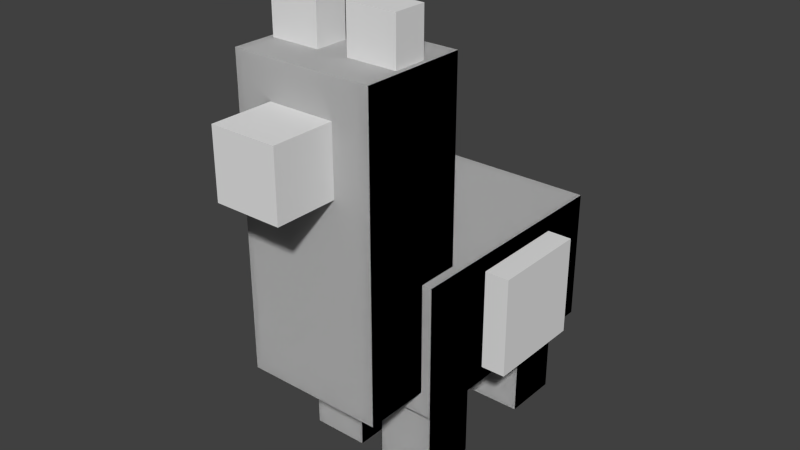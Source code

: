 # Source: llama_baby.blend  (saved by Blender 2.79.0; exported with 4.5.12 LTS)
import bpy
from mathutils import Matrix  # noqa: F401  (used for matrix-valued properties, if any)

bpy.ops.wm.read_factory_settings(use_empty=True)
scene = bpy.context.scene
scene.name = 'Scene'

# ---- collections
col_collection_1 = bpy.data.collections.new('Collection 1'); scene.collection.children.link(col_collection_1)

# ---- world
world_world = bpy.data.worlds.new('World'); scene.world = world_world
world_world.color = (0.05088, 0.05088, 0.05088)
world_world.use_sun_shadow = False
world_world.sun_shadow_jitter_overblur = 0.0
world_world.cycles.sampling_method = 'NONE'
world_world.cycles.sample_map_resolution = 256

# ---- meshes
me_body_004 = bpy.data.meshes.new('body.004')
me_body_004.from_pydata([(-1.0, -1.0, -1.0), (-1.0, -1.0, 1.0), (-1.0, 1.0, -1.0), (-1.0, 1.0, 1.0), (1.0, -1.0, -1.0), (1.0, -1.0, 1.0), (1.0, 1.0, -1.0), (1.0, 1.0, 1.0)], [], [(0, 1, 3, 2), (2, 3, 7, 6), (6, 7, 5, 4), (4, 5, 1, 0), (2, 6, 4, 0), (7, 3, 1, 5)])
_uv = me_body_004.uv_layers.new(name='UVMap')
_uv.uv.foreach_set('vector', [0.4609, 0.1875, 0.5234, 0.1875, 0.5234, 0.3125, 0.4609, 0.3125, 0.4375, 0.3125, 0.375, 0.3125, 0.375, 0.3594, 0.4375, 0.3594, 0.4375, 0.3125, 0.375, 0.3125, 0.375, 0.1875, 0.4375, 0.1875, 0.5, 0.3125, 0.4375, 0.3125, 0.4375, 0.3594, 0.5, 0.3594, 0.4375, 0.3125, 0.4609, 0.3125, 0.4609, 0.1875, 0.4375, 0.1875, 0.3516, 0.3125, 0.375, 0.3125, 0.375, 0.1875, 0.3516, 0.1875])
me_body_004.use_remesh_preserve_volume = False
me_body_004.use_remesh_preserve_attributes = False
me_body_004.use_mirror_vertex_groups = False
me_body_004.update()
me_body_003 = bpy.data.meshes.new('body.003')
me_body_003.from_pydata([(-1.0, -1.0, -1.0), (-1.0, -1.0, 1.0), (-1.0, 1.0, -1.0), (-1.0, 1.0, 1.0), (1.0, -1.0, -1.0), (1.0, -1.0, 1.0), (1.0, 1.0, -1.0), (1.0, 1.0, 1.0)], [], [(0, 1, 3, 2), (2, 3, 7, 6), (6, 7, 5, 4), (4, 5, 1, 0), (2, 6, 4, 0), (7, 3, 1, 5)])
_uv = me_body_003.uv_layers.new(name='UVMap')
_uv.uv.foreach_set('vector', [0.4609, 0.3906, 0.5234, 0.3906, 0.5234, 0.5156, 0.4609, 0.5156, 0.4375, 0.5156, 0.375, 0.5156, 0.375, 0.5625, 0.4375, 0.5625, 0.4375, 0.5156, 0.375, 0.5156, 0.375, 0.3906, 0.4375, 0.3906, 0.5, 0.5156, 0.4375, 0.5156, 0.4375, 0.5625, 0.5, 0.5625, 0.4375, 0.5156, 0.4609, 0.5156, 0.4609, 0.3906, 0.4375, 0.3906, 0.3516, 0.5156, 0.375, 0.5156, 0.375, 0.3906, 0.3516, 0.3906])
me_body_003.use_remesh_preserve_volume = False
me_body_003.use_remesh_preserve_attributes = False
me_body_003.use_mirror_vertex_groups = False
me_body_003.update()
me_neck_002 = bpy.data.meshes.new('neck.002')
me_neck_002.from_pydata([(-1.0, -1.0, -1.0), (-1.0, -1.0, 1.0), (-1.0, 1.0, -1.0), (-1.0, 1.0, 1.0), (1.0, -1.0, -1.0), (1.0, -1.0, 1.0), (1.0, 1.0, -1.0), (1.0, 1.0, 1.0)], [], [(0, 2, 3, 1), (2, 6, 7, 3), (6, 4, 5, 7), (4, 0, 1, 5), (2, 0, 4, 6), (7, 5, 1, 3)])
_uv = me_neck_002.uv_layers.new(name='UVMap')
_uv.uv.foreach_set('vector', [0.04688, 0.4062, 0.0, 0.4062, 0.0, 0.6875, 0.04688, 0.6875, 0.2188, 0.4062, 0.1562, 0.4062, 0.1562, 0.6875, 0.2188, 0.6875, 0.1562, 0.4062, 0.1094, 0.4062, 0.1094, 0.6875, 0.1562, 0.6875, 0.1094, 0.4062, 0.04688, 0.4062, 0.04688, 0.6875, 0.1094, 0.6875, 0.1719, 0.7812, 0.1719, 0.6875, 0.1094, 0.6875, 0.1094, 0.7812, 0.1094, 0.7812, 0.1094, 0.6875, 0.04688, 0.6875, 0.04688, 0.7812])
me_neck_002.use_remesh_preserve_volume = False
me_neck_002.use_remesh_preserve_attributes = False
me_neck_002.use_mirror_vertex_groups = False
me_neck_002.update()
me_leg_back_left_002 = bpy.data.meshes.new('leg.back.left.002')
me_leg_back_left_002.from_pydata([(-1.0, -1.0, -1.0), (-1.0, -1.0, 1.0), (-1.0, 1.0, -1.0), (-1.0, 1.0, 1.0), (1.0, -1.0, -1.0), (1.0, -1.0, 1.0), (1.0, 1.0, -1.0), (1.0, 1.0, 1.0)], [], [(0, 2, 3, 1), (2, 6, 7, 3), (6, 4, 5, 7), (4, 0, 1, 5), (2, 0, 4, 6), (7, 5, 1, 3)])
_uv = me_leg_back_left_002.uv_layers.new(name='UVMap')
_uv.uv.foreach_set('vector', [0.2578, 0.2656, 0.2266, 0.2656, 0.2266, 0.4844, 0.2578, 0.4844, 0.3516, 0.2656, 0.3203, 0.2656, 0.3203, 0.4844, 0.3516, 0.4844, 0.3203, 0.2656, 0.2891, 0.2656, 0.2891, 0.4844, 0.3203, 0.4844, 0.2891, 0.2656, 0.2578, 0.2656, 0.2578, 0.4844, 0.2891, 0.4844, 0.3203, 0.5469, 0.3203, 0.4844, 0.2891, 0.4844, 0.2891, 0.5469, 0.2891, 0.5469, 0.2891, 0.4844, 0.2578, 0.4844, 0.2578, 0.5469])
me_leg_back_left_002.use_remesh_preserve_volume = False
me_leg_back_left_002.use_remesh_preserve_attributes = False
me_leg_back_left_002.use_mirror_vertex_groups = False
me_leg_back_left_002.update()
me_leg_front_right_002 = bpy.data.meshes.new('leg.front.right.002')
me_leg_front_right_002.from_pydata([(-1.0, -1.0, -1.0), (-1.0, -1.0, 1.0), (-1.0, 1.0, -1.0), (-1.0, 1.0, 1.0), (1.0, -1.0, -1.0), (1.0, -1.0, 1.0), (1.0, 1.0, -1.0), (1.0, 1.0, 1.0)], [], [(0, 2, 3, 1), (2, 6, 7, 3), (6, 4, 5, 7), (4, 0, 1, 5), (2, 0, 4, 6), (7, 5, 1, 3)])
_uv = me_leg_front_right_002.uv_layers.new(name='UVMap')
_uv.uv.foreach_set('vector', [0.2578, 0.2656, 0.2266, 0.2656, 0.2266, 0.4844, 0.2578, 0.4844, 0.3516, 0.2656, 0.3203, 0.2656, 0.3203, 0.4844, 0.3516, 0.4844, 0.3203, 0.2656, 0.2891, 0.2656, 0.2891, 0.4844, 0.3203, 0.4844, 0.2891, 0.2656, 0.2578, 0.2656, 0.2578, 0.4844, 0.2891, 0.4844, 0.3203, 0.5469, 0.3203, 0.4844, 0.2891, 0.4844, 0.2891, 0.5469, 0.2891, 0.5469, 0.2891, 0.4844, 0.2578, 0.4844, 0.2578, 0.5469])
me_leg_front_right_002.use_remesh_preserve_volume = False
me_leg_front_right_002.use_remesh_preserve_attributes = False
me_leg_front_right_002.use_mirror_vertex_groups = False
me_leg_front_right_002.update()
me_leg_front_left_002 = bpy.data.meshes.new('leg.front.left.002')
me_leg_front_left_002.from_pydata([(-1.0, -1.0, -1.0), (-1.0, -1.0, 1.0), (-1.0, 1.0, -1.0), (-1.0, 1.0, 1.0), (1.0, -1.0, -1.0), (1.0, -1.0, 1.0), (1.0, 1.0, -1.0), (1.0, 1.0, 1.0)], [], [(0, 2, 3, 1), (2, 6, 7, 3), (6, 4, 5, 7), (4, 0, 1, 5), (2, 0, 4, 6), (7, 5, 1, 3)])
_uv = me_leg_front_left_002.uv_layers.new(name='UVMap')
_uv.uv.foreach_set('vector', [0.2578, 0.2656, 0.2266, 0.2656, 0.2266, 0.4844, 0.2578, 0.4844, 0.3516, 0.2656, 0.3203, 0.2656, 0.3203, 0.4844, 0.3516, 0.4844, 0.3203, 0.2656, 0.2891, 0.2656, 0.2891, 0.4844, 0.3203, 0.4844, 0.2891, 0.2656, 0.2578, 0.2656, 0.2578, 0.4844, 0.2891, 0.4844, 0.3203, 0.5469, 0.3203, 0.4844, 0.2891, 0.4844, 0.2891, 0.5469, 0.2891, 0.5469, 0.2891, 0.4844, 0.2578, 0.4844, 0.2578, 0.5469])
me_leg_front_left_002.use_remesh_preserve_volume = False
me_leg_front_left_002.use_remesh_preserve_attributes = False
me_leg_front_left_002.use_mirror_vertex_groups = False
me_leg_front_left_002.update()
me_body_002 = bpy.data.meshes.new('body.002')
me_body_002.from_pydata([(-1.0, -1.0, -1.0), (-1.0, -1.0, 1.0), (-1.0, 1.0, -1.0), (-1.0, 1.0, 1.0), (1.0, -1.0, -1.0), (1.0, -1.0, 1.0), (1.0, 1.0, -1.0), (1.0, 1.0, 1.0)], [], [(0, 2, 3, 1), (2, 6, 7, 3), (6, 4, 5, 7), (4, 0, 1, 5), (2, 0, 4, 6), (7, 5, 1, 3)])
_uv = me_body_002.uv_layers.new(name='UVMap')
_uv.uv.foreach_set('vector', [0.3047, 0.5625, 0.2266, 0.5625, 0.2266, 0.8438, 0.3047, 0.8438, 0.5703, 0.5625, 0.4766, 0.5625, 0.4766, 0.8438, 0.5703, 0.8438, 0.4766, 0.5625, 0.3984, 0.5625, 0.3984, 0.8438, 0.4766, 0.8438, 0.3984, 0.5625, 0.3047, 0.5625, 0.3047, 0.8438, 0.3984, 0.8438, 0.4922, 1.0, 0.4922, 0.8438, 0.3984, 0.8438, 0.3984, 1.0, 0.3984, 1.0, 0.3984, 0.8438, 0.3047, 0.8438, 0.3047, 1.0])
me_body_002.use_remesh_preserve_volume = False
me_body_002.use_remesh_preserve_attributes = False
me_body_002.use_mirror_vertex_groups = False
me_body_002.update()
me_leg_back_right_002 = bpy.data.meshes.new('leg.back.right.002')
me_leg_back_right_002.from_pydata([(-1.0, -1.0, -1.0), (-1.0, -1.0, 1.0), (-1.0, 1.0, -1.0), (-1.0, 1.0, 1.0), (1.0, -1.0, -1.0), (1.0, -1.0, 1.0), (1.0, 1.0, -1.0), (1.0, 1.0, 1.0)], [], [(0, 2, 3, 1), (2, 6, 7, 3), (6, 4, 5, 7), (4, 0, 1, 5), (2, 0, 4, 6), (7, 5, 1, 3)])
_uv = me_leg_back_right_002.uv_layers.new(name='UVMap')
_uv.uv.foreach_set('vector', [0.2578, 0.2656, 0.2266, 0.2656, 0.2266, 0.4844, 0.2578, 0.4844, 0.3516, 0.2656, 0.3203, 0.2656, 0.3203, 0.4844, 0.3516, 0.4844, 0.3203, 0.2656, 0.2891, 0.2656, 0.2891, 0.4844, 0.3203, 0.4844, 0.2891, 0.2656, 0.2578, 0.2656, 0.2578, 0.4844, 0.2891, 0.4844, 0.3203, 0.5469, 0.3203, 0.4844, 0.2891, 0.4844, 0.2891, 0.5469, 0.2891, 0.5469, 0.2891, 0.4844, 0.2578, 0.4844, 0.2578, 0.5469])
me_leg_back_right_002.use_remesh_preserve_volume = False
me_leg_back_right_002.use_remesh_preserve_attributes = False
me_leg_back_right_002.use_mirror_vertex_groups = False
me_leg_back_right_002.update()
me_leg_back_left_001 = bpy.data.meshes.new('leg.back.left.001')
me_leg_back_left_001.from_pydata([(-1.0, -1.0, -1.0), (-1.0, -1.0, 1.0), (-1.0, 1.0, -1.0), (-1.0, 1.0, 1.0), (1.0, -1.0, -1.0), (1.0, -1.0, 1.0), (1.0, 1.0, -1.0), (1.0, 1.0, 1.0)], [], [(0, 1, 3, 2), (2, 3, 7, 6), (6, 7, 5, 4), (4, 5, 1, 0), (2, 6, 4, 0), (7, 3, 1, 5)])
_uv = me_leg_back_left_001.uv_layers.new(name='UVMap')
_uv.uv.foreach_set('vector', [0.2578, 0.2656, 0.2578, 0.4844, 0.2266, 0.4844, 0.2266, 0.2656, 0.3516, 0.2656, 0.3516, 0.4844, 0.3203, 0.4844, 0.3203, 0.2656, 0.3203, 0.2656, 0.3203, 0.4844, 0.2891, 0.4844, 0.2891, 0.2656, 0.2891, 0.2656, 0.2891, 0.4844, 0.2578, 0.4844, 0.2578, 0.2656, 0.3203, 0.5469, 0.2891, 0.5469, 0.2891, 0.4844, 0.3203, 0.4844, 0.2891, 0.5469, 0.2578, 0.5469, 0.2578, 0.4844, 0.2891, 0.4844])
me_leg_back_left_001.use_remesh_preserve_volume = False
me_leg_back_left_001.use_remesh_preserve_attributes = False
me_leg_back_left_001.use_mirror_vertex_groups = False
me_leg_back_left_001.update()
me_leg_back_right_001 = bpy.data.meshes.new('leg.back.right.001')
me_leg_back_right_001.from_pydata([(-1.0, -1.0, -1.0), (-1.0, -1.0, 1.0), (-1.0, 1.0, -1.0), (-1.0, 1.0, 1.0), (1.0, -1.0, -1.0), (1.0, -1.0, 1.0), (1.0, 1.0, -1.0), (1.0, 1.0, 1.0)], [], [(0, 1, 3, 2), (2, 3, 7, 6), (6, 7, 5, 4), (4, 5, 1, 0), (2, 6, 4, 0), (7, 3, 1, 5)])
_uv = me_leg_back_right_001.uv_layers.new(name='UVMap')
_uv.uv.foreach_set('vector', [0.2578, 0.2656, 0.2578, 0.4844, 0.2266, 0.4844, 0.2266, 0.2656, 0.3516, 0.2656, 0.3516, 0.4844, 0.3203, 0.4844, 0.3203, 0.2656, 0.3203, 0.2656, 0.3203, 0.4844, 0.2891, 0.4844, 0.2891, 0.2656, 0.2891, 0.2656, 0.2891, 0.4844, 0.2578, 0.4844, 0.2578, 0.2656, 0.3203, 0.5469, 0.2891, 0.5469, 0.2891, 0.4844, 0.3203, 0.4844, 0.2891, 0.5469, 0.2578, 0.5469, 0.2578, 0.4844, 0.2891, 0.4844])
me_leg_back_right_001.use_remesh_preserve_volume = False
me_leg_back_right_001.use_remesh_preserve_attributes = False
me_leg_back_right_001.use_mirror_vertex_groups = False
me_leg_back_right_001.update()
me_leg_front_left_001 = bpy.data.meshes.new('leg.front.left.001')
me_leg_front_left_001.from_pydata([(-1.0, -1.0, -1.0), (-1.0, -1.0, 1.0), (-1.0, 1.0, -1.0), (-1.0, 1.0, 1.0), (1.0, -1.0, -1.0), (1.0, -1.0, 1.0), (1.0, 1.0, -1.0), (1.0, 1.0, 1.0)], [], [(0, 1, 3, 2), (2, 3, 7, 6), (6, 7, 5, 4), (4, 5, 1, 0), (2, 6, 4, 0), (7, 3, 1, 5)])
_uv = me_leg_front_left_001.uv_layers.new(name='UVMap')
_uv.uv.foreach_set('vector', [0.2578, 0.2656, 0.2578, 0.4844, 0.2266, 0.4844, 0.2266, 0.2656, 0.3516, 0.2656, 0.3516, 0.4844, 0.3203, 0.4844, 0.3203, 0.2656, 0.3203, 0.2656, 0.3203, 0.4844, 0.2891, 0.4844, 0.2891, 0.2656, 0.2891, 0.2656, 0.2891, 0.4844, 0.2578, 0.4844, 0.2578, 0.2656, 0.3203, 0.5469, 0.2891, 0.5469, 0.2891, 0.4844, 0.3203, 0.4844, 0.2891, 0.5469, 0.2578, 0.5469, 0.2578, 0.4844, 0.2891, 0.4844])
me_leg_front_left_001.use_remesh_preserve_volume = False
me_leg_front_left_001.use_remesh_preserve_attributes = False
me_leg_front_left_001.use_mirror_vertex_groups = False
me_leg_front_left_001.update()
me_leg_front_right_001 = bpy.data.meshes.new('leg.front.right.001')
me_leg_front_right_001.from_pydata([(-1.0, -1.0, -1.0), (-1.0, -1.0, 1.0), (-1.0, 1.0, -1.0), (-1.0, 1.0, 1.0), (1.0, -1.0, -1.0), (1.0, -1.0, 1.0), (1.0, 1.0, -1.0), (1.0, 1.0, 1.0)], [], [(0, 1, 3, 2), (2, 3, 7, 6), (6, 7, 5, 4), (4, 5, 1, 0), (2, 6, 4, 0), (7, 3, 1, 5)])
_uv = me_leg_front_right_001.uv_layers.new(name='UVMap')
_uv.uv.foreach_set('vector', [0.2578, 0.2656, 0.2578, 0.4844, 0.2266, 0.4844, 0.2266, 0.2656, 0.3516, 0.2656, 0.3516, 0.4844, 0.3203, 0.4844, 0.3203, 0.2656, 0.3203, 0.2656, 0.3203, 0.4844, 0.2891, 0.4844, 0.2891, 0.2656, 0.2891, 0.2656, 0.2891, 0.4844, 0.2578, 0.4844, 0.2578, 0.2656, 0.3203, 0.5469, 0.2891, 0.5469, 0.2891, 0.4844, 0.3203, 0.4844, 0.2891, 0.5469, 0.2578, 0.5469, 0.2578, 0.4844, 0.2891, 0.4844])
me_leg_front_right_001.use_remesh_preserve_volume = False
me_leg_front_right_001.use_remesh_preserve_attributes = False
me_leg_front_right_001.use_mirror_vertex_groups = False
me_leg_front_right_001.update()
me_neck_001 = bpy.data.meshes.new('neck.001')
me_neck_001.from_pydata([(-1.0, -1.0, -1.0), (-1.0, -1.0, 1.0), (-1.0, 1.0, -1.0), (-1.0, 1.0, 1.0), (1.0, -1.0, -1.0), (1.0, -1.0, 1.0), (1.0, 1.0, -1.0), (1.0, 1.0, 1.0)], [], [(0, 1, 3, 2), (2, 3, 7, 6), (6, 7, 5, 4), (4, 5, 1, 0), (2, 6, 4, 0), (7, 3, 1, 5)])
_uv = me_neck_001.uv_layers.new(name='UVMap')
_uv.uv.foreach_set('vector', [0.04688, 0.4062, 0.04688, 0.6875, 0.0, 0.6875, 0.0, 0.4062, 0.2188, 0.4062, 0.2188, 0.6875, 0.1562, 0.6875, 0.1562, 0.4062, 0.1562, 0.4062, 0.1562, 0.6875, 0.1094, 0.6875, 0.1094, 0.4062, 0.1094, 0.4062, 0.1094, 0.6875, 0.04688, 0.6875, 0.04688, 0.4062, 0.1719, 0.7812, 0.1094, 0.7812, 0.1094, 0.6875, 0.1719, 0.6875, 0.1094, 0.7812, 0.04688, 0.7812, 0.04688, 0.6875, 0.1094, 0.6875])
me_neck_001.use_remesh_preserve_volume = False
me_neck_001.use_remesh_preserve_attributes = False
me_neck_001.use_mirror_vertex_groups = False
me_neck_001.update()
me_body_001 = bpy.data.meshes.new('body.001')
me_body_001.from_pydata([(-1.0, -1.0, -1.0), (-1.0, -1.0, 1.0), (-1.0, 1.0, -1.0), (-1.0, 1.0, 1.0), (1.0, -1.0, -1.0), (1.0, -1.0, 1.0), (1.0, 1.0, -1.0), (1.0, 1.0, 1.0)], [], [(0, 1, 3, 2), (2, 3, 7, 6), (6, 7, 5, 4), (4, 5, 1, 0), (2, 6, 4, 0), (7, 3, 1, 5)])
_uv = me_body_001.uv_layers.new(name='UVMap')
_uv.uv.foreach_set('vector', [0.3047, 0.5625, 0.3047, 0.8438, 0.2266, 0.8438, 0.2266, 0.5625, 0.5703, 0.5625, 0.5703, 0.8438, 0.4766, 0.8438, 0.4766, 0.5625, 0.4766, 0.5625, 0.4766, 0.8438, 0.3984, 0.8438, 0.3984, 0.5625, 0.3984, 0.5625, 0.3984, 0.8438, 0.3047, 0.8438, 0.3047, 0.5625, 0.4922, 1.0, 0.3984, 1.0, 0.3984, 0.8438, 0.4922, 0.8438, 0.3984, 1.0, 0.3047, 1.0, 0.3047, 0.8438, 0.3984, 0.8438])
me_body_001.use_remesh_preserve_volume = False
me_body_001.use_remesh_preserve_attributes = False
me_body_001.use_mirror_vertex_groups = False
me_body_001.update()
me_leg_back_right = bpy.data.meshes.new('leg.back.right')
me_leg_back_right.from_pydata([(-1.0, -1.0, -1.0), (-1.0, -1.0, 1.0), (-1.0, 1.0, -1.0), (-1.0, 1.0, 1.0), (1.0, -1.0, -1.0), (1.0, -1.0, 1.0), (1.0, 1.0, -1.0), (1.0, 1.0, 1.0)], [], [(0, 1, 3, 2), (2, 3, 7, 6), (6, 7, 5, 4), (4, 5, 1, 0), (2, 6, 4, 0), (7, 3, 1, 5)])
_uv = me_leg_back_right.uv_layers.new(name='UVMap')
_uv.uv.foreach_set('vector', [0.2578, 0.2656, 0.2578, 0.4844, 0.2266, 0.4844, 0.2266, 0.2656, 0.3516, 0.2656, 0.3516, 0.4844, 0.3203, 0.4844, 0.3203, 0.2656, 0.3203, 0.2656, 0.3203, 0.4844, 0.2891, 0.4844, 0.2891, 0.2656, 0.2891, 0.2656, 0.2891, 0.4844, 0.2578, 0.4844, 0.2578, 0.2656, 0.3203, 0.5469, 0.2891, 0.5469, 0.2891, 0.4844, 0.3203, 0.4844, 0.2891, 0.5469, 0.2578, 0.5469, 0.2578, 0.4844, 0.2891, 0.4844])
me_leg_back_right.use_remesh_preserve_volume = False
me_leg_back_right.use_remesh_preserve_attributes = False
me_leg_back_right.use_mirror_vertex_groups = False
me_leg_back_right.update()
me_leg_back_left = bpy.data.meshes.new('leg.back.left')
me_leg_back_left.from_pydata([(-1.0, -1.0, -1.0), (-1.0, -1.0, 1.0), (-1.0, 1.0, -1.0), (-1.0, 1.0, 1.0), (1.0, -1.0, -1.0), (1.0, -1.0, 1.0), (1.0, 1.0, -1.0), (1.0, 1.0, 1.0)], [], [(0, 1, 3, 2), (2, 3, 7, 6), (6, 7, 5, 4), (4, 5, 1, 0), (2, 6, 4, 0), (7, 3, 1, 5)])
_uv = me_leg_back_left.uv_layers.new(name='UVMap')
_uv.uv.foreach_set('vector', [0.2578, 0.2656, 0.2578, 0.4844, 0.2266, 0.4844, 0.2266, 0.2656, 0.3516, 0.2656, 0.3516, 0.4844, 0.3203, 0.4844, 0.3203, 0.2656, 0.3203, 0.2656, 0.3203, 0.4844, 0.2891, 0.4844, 0.2891, 0.2656, 0.2891, 0.2656, 0.2891, 0.4844, 0.2578, 0.4844, 0.2578, 0.2656, 0.3203, 0.5469, 0.2891, 0.5469, 0.2891, 0.4844, 0.3203, 0.4844, 0.2891, 0.5469, 0.2578, 0.5469, 0.2578, 0.4844, 0.2891, 0.4844])
me_leg_back_left.use_remesh_preserve_volume = False
me_leg_back_left.use_remesh_preserve_attributes = False
me_leg_back_left.use_mirror_vertex_groups = False
me_leg_back_left.update()
me_leg_front_left = bpy.data.meshes.new('leg.front.left')
me_leg_front_left.from_pydata([(-1.0, -1.0, -1.0), (-1.0, -1.0, 1.0), (-1.0, 1.0, -1.0), (-1.0, 1.0, 1.0), (1.0, -1.0, -1.0), (1.0, -1.0, 1.0), (1.0, 1.0, -1.0), (1.0, 1.0, 1.0)], [], [(0, 1, 3, 2), (2, 3, 7, 6), (6, 7, 5, 4), (4, 5, 1, 0), (2, 6, 4, 0), (7, 3, 1, 5)])
_uv = me_leg_front_left.uv_layers.new(name='UVMap')
_uv.uv.foreach_set('vector', [0.2578, 0.2656, 0.2578, 0.4844, 0.2266, 0.4844, 0.2266, 0.2656, 0.3516, 0.2656, 0.3516, 0.4844, 0.3203, 0.4844, 0.3203, 0.2656, 0.3203, 0.2656, 0.3203, 0.4844, 0.2891, 0.4844, 0.2891, 0.2656, 0.2891, 0.2656, 0.2891, 0.4844, 0.2578, 0.4844, 0.2578, 0.2656, 0.3203, 0.5469, 0.2891, 0.5469, 0.2891, 0.4844, 0.3203, 0.4844, 0.2891, 0.5469, 0.2578, 0.5469, 0.2578, 0.4844, 0.2891, 0.4844])
me_leg_front_left.use_remesh_preserve_volume = False
me_leg_front_left.use_remesh_preserve_attributes = False
me_leg_front_left.use_mirror_vertex_groups = False
me_leg_front_left.update()
me_ear_right = bpy.data.meshes.new('ear.right')
me_ear_right.from_pydata([(-1.0, -1.0, -1.0), (-1.0, -1.0, 1.0), (-1.0, 1.0, -1.0), (-1.0, 1.0, 1.0), (1.0, -1.0, -1.0), (1.0, -1.0, 1.0), (1.0, 1.0, -1.0), (1.0, 1.0, 1.0)], [], [(0, 1, 3, 2), (2, 3, 7, 6), (6, 7, 5, 4), (4, 5, 1, 0), (2, 6, 4, 0), (7, 3, 1, 5)])
_uv = me_ear_right.uv_layers.new(name='UVMap')
_uv.uv.foreach_set('vector', [0.1484, 0.9219, 0.1484, 0.9688, 0.1328, 0.9688, 0.1328, 0.9219, 0.2109, 0.9219, 0.2109, 0.9688, 0.1875, 0.9688, 0.1875, 0.9219, 0.1875, 0.9219, 0.1875, 0.9688, 0.1719, 0.9688, 0.1719, 0.9219, 0.1719, 0.9219, 0.1719, 0.9688, 0.1484, 0.9688, 0.1484, 0.9219, 0.1953, 1.0, 0.1719, 1.0, 0.1719, 0.9688, 0.1953, 0.9688, 0.1719, 1.0, 0.1484, 1.0, 0.1484, 0.9688, 0.1719, 0.9688])
me_ear_right.use_remesh_preserve_volume = False
me_ear_right.use_remesh_preserve_attributes = False
me_ear_right.use_mirror_vertex_groups = False
me_ear_right.update()
me_leg_front_right = bpy.data.meshes.new('leg.front.right')
me_leg_front_right.from_pydata([(-1.0, -1.0, -1.0), (-1.0, -1.0, 1.0), (-1.0, 1.0, -1.0), (-1.0, 1.0, 1.0), (1.0, -1.0, -1.0), (1.0, -1.0, 1.0), (1.0, 1.0, -1.0), (1.0, 1.0, 1.0)], [], [(0, 1, 3, 2), (2, 3, 7, 6), (6, 7, 5, 4), (4, 5, 1, 0), (2, 6, 4, 0), (7, 3, 1, 5)])
_uv = me_leg_front_right.uv_layers.new(name='UVMap')
_uv.uv.foreach_set('vector', [0.2578, 0.2656, 0.2578, 0.4844, 0.2266, 0.4844, 0.2266, 0.2656, 0.3516, 0.2656, 0.3516, 0.4844, 0.3203, 0.4844, 0.3203, 0.2656, 0.3203, 0.2656, 0.3203, 0.4844, 0.2891, 0.4844, 0.2891, 0.2656, 0.2891, 0.2656, 0.2891, 0.4844, 0.2578, 0.4844, 0.2578, 0.2656, 0.3203, 0.5469, 0.2891, 0.5469, 0.2891, 0.4844, 0.3203, 0.4844, 0.2891, 0.5469, 0.2578, 0.5469, 0.2578, 0.4844, 0.2891, 0.4844])
me_leg_front_right.use_remesh_preserve_volume = False
me_leg_front_right.use_remesh_preserve_attributes = False
me_leg_front_right.use_mirror_vertex_groups = False
me_leg_front_right.update()
me_body = bpy.data.meshes.new('body')
me_body.from_pydata([(-1.0, -1.0, -1.0), (-1.0, -1.0, 1.0), (-1.0, 1.0, -1.0), (-1.0, 1.0, 1.0), (1.0, -1.0, -1.0), (1.0, -1.0, 1.0), (1.0, 1.0, -1.0), (1.0, 1.0, 1.0)], [], [(0, 1, 3, 2), (2, 3, 7, 6), (6, 7, 5, 4), (4, 5, 1, 0), (2, 6, 4, 0), (7, 3, 1, 5)])
_uv = me_body.uv_layers.new(name='UVMap')
_uv.uv.foreach_set('vector', [0.3047, 0.5625, 0.3047, 0.8438, 0.2266, 0.8438, 0.2266, 0.5625, 0.5703, 0.5625, 0.5703, 0.8438, 0.4766, 0.8438, 0.4766, 0.5625, 0.4766, 0.5625, 0.4766, 0.8438, 0.3984, 0.8438, 0.3984, 0.5625, 0.3984, 0.5625, 0.3984, 0.8438, 0.3047, 0.8438, 0.3047, 0.5625, 0.4922, 1.0, 0.3984, 1.0, 0.3984, 0.8438, 0.4922, 0.8438, 0.3984, 1.0, 0.3047, 1.0, 0.3047, 0.8438, 0.3984, 0.8438])
me_body.use_remesh_preserve_volume = False
me_body.use_remesh_preserve_attributes = False
me_body.use_mirror_vertex_groups = False
me_body.update()
me_neck = bpy.data.meshes.new('neck')
me_neck.from_pydata([(-1.0, -1.0, -1.0), (-1.0, -1.0, 1.0), (-1.0, 1.0, -1.0), (-1.0, 1.0, 1.0), (1.0, -1.0, -1.0), (1.0, -1.0, 1.0), (1.0, 1.0, -1.0), (1.0, 1.0, 1.0)], [], [(0, 1, 3, 2), (2, 3, 7, 6), (6, 7, 5, 4), (4, 5, 1, 0), (2, 6, 4, 0), (7, 3, 1, 5)])
_uv = me_neck.uv_layers.new(name='UVMap')
_uv.uv.foreach_set('vector', [0.04688, 0.4062, 0.04688, 0.6875, 0.0, 0.6875, 0.0, 0.4062, 0.2188, 0.4062, 0.2188, 0.6875, 0.1562, 0.6875, 0.1562, 0.4062, 0.1562, 0.4062, 0.1562, 0.6875, 0.1094, 0.6875, 0.1094, 0.4062, 0.1094, 0.4062, 0.1094, 0.6875, 0.04688, 0.6875, 0.04688, 0.4062, 0.1719, 0.7812, 0.1094, 0.7812, 0.1094, 0.6875, 0.1719, 0.6875, 0.1094, 0.7812, 0.04688, 0.7812, 0.04688, 0.6875, 0.1094, 0.6875])
me_neck.use_remesh_preserve_volume = False
me_neck.use_remesh_preserve_attributes = False
me_neck.use_mirror_vertex_groups = False
me_neck.update()
me_ear_left = bpy.data.meshes.new('ear.left')
me_ear_left.from_pydata([(-1.0, -1.0, -1.0), (-1.0, -1.0, 1.0), (-1.0, 1.0, -1.0), (-1.0, 1.0, 1.0), (1.0, -1.0, -1.0), (1.0, -1.0, 1.0), (1.0, 1.0, -1.0), (1.0, 1.0, 1.0)], [], [(0, 1, 3, 2), (2, 3, 7, 6), (6, 7, 5, 4), (4, 5, 1, 0), (2, 6, 4, 0), (7, 3, 1, 5)])
_uv = me_ear_left.uv_layers.new(name='UVMap')
_uv.uv.foreach_set('vector', [0.1484, 0.9219, 0.1484, 0.9688, 0.1328, 0.9688, 0.1328, 0.9219, 0.2109, 0.9219, 0.2109, 0.9688, 0.1875, 0.9688, 0.1875, 0.9219, 0.1875, 0.9219, 0.1875, 0.9688, 0.1719, 0.9688, 0.1719, 0.9219, 0.1719, 0.9219, 0.1719, 0.9688, 0.1484, 0.9688, 0.1484, 0.9219, 0.1953, 1.0, 0.1719, 1.0, 0.1719, 0.9688, 0.1953, 0.9688, 0.1719, 1.0, 0.1484, 1.0, 0.1484, 0.9688, 0.1719, 0.9688])
me_ear_left.use_remesh_preserve_volume = False
me_ear_left.use_remesh_preserve_attributes = False
me_ear_left.use_mirror_vertex_groups = False
me_ear_left.update()
me_mouth = bpy.data.meshes.new('mouth')
me_mouth.from_pydata([(-1.0, -1.0, -1.0), (-1.0, -1.0, 1.0), (-1.0, 1.0, -1.0), (-1.0, 1.0, 1.0), (1.0, -1.0, -1.0), (1.0, -1.0, 1.0), (1.0, 1.0, -1.0), (1.0, 1.0, 1.0)], [], [(0, 1, 3, 2), (2, 3, 7, 6), (6, 7, 5, 4), (4, 5, 1, 0), (2, 6, 4, 0), (7, 3, 1, 5)])
_uv = me_mouth.uv_layers.new(name='UVMap')
_uv.uv.foreach_set('vector', [0.07031, 0.7969, 0.07031, 0.8594, 0.0, 0.8594, 0.0, 0.7969, 0.2031, 0.7969, 0.2031, 0.8594, 0.1719, 0.8594, 0.1719, 0.7969, 0.1719, 0.7969, 0.1719, 0.8594, 0.1016, 0.8594, 0.1016, 0.7969, 0.1016, 0.7969, 0.1016, 0.8594, 0.07031, 0.8594, 0.07031, 0.7969, 0.1328, 1.0, 0.1016, 1.0, 0.1016, 0.8594, 0.1328, 0.8594, 0.1016, 1.0, 0.07031, 1.0, 0.07031, 0.8594, 0.1016, 0.8594])
me_mouth.use_remesh_preserve_volume = False
me_mouth.use_remesh_preserve_attributes = False
me_mouth.use_mirror_vertex_groups = False
me_mouth.update()
arm_armature = bpy.data.armatures.new('Armature')  # bones are not reproduced

# ---- objects
ob_armature = bpy.data.objects.new('Armature', arm_armature)
ob_chest_right = bpy.data.objects.new('chest_right', me_body_004)
ob_chest_left = bpy.data.objects.new('chest_left', me_body_003)
ob_deco_neck66 = bpy.data.objects.new('deco_neck66', me_neck_002)
ob_deco_leg_back_left22 = bpy.data.objects.new('deco_leg.back.left22', me_leg_back_left_002)
ob_deco_leg_front_right55 = bpy.data.objects.new('deco_leg.front.right55', me_leg_front_right_002)
ob_deco_leg_front_left44 = bpy.data.objects.new('deco_leg.front.left44', me_leg_front_left_002)
ob_deco_body11 = bpy.data.objects.new('deco_body11', me_body_002)
ob_deco_leg_back_right33 = bpy.data.objects.new('deco_leg.back.right33', me_leg_back_right_002)
ob_llama_leg_back_left = bpy.data.objects.new('llama_leg.back.left', me_leg_back_left_001)
ob_deco_leg_back_right3 = bpy.data.objects.new('deco_leg.back.right3', me_leg_back_right_001)
ob_deco_leg_front_left4 = bpy.data.objects.new('deco_leg.front.left4', me_leg_front_left_001)
ob_deco_leg_front_right5 = bpy.data.objects.new('deco_leg.front.right5', me_leg_front_right_001)
ob_deco_neck6 = bpy.data.objects.new('deco_neck6', me_neck_001)
ob_deco_body1 = bpy.data.objects.new('deco_body1', me_body_001)
ob_llama_leg_back_right = bpy.data.objects.new('llama_leg.back.right', me_leg_back_right)
ob_deco_leg_back_left2 = bpy.data.objects.new('deco_leg.back.left2', me_leg_back_left)
ob_llama_leg_front_left = bpy.data.objects.new('llama_leg.front.left', me_leg_front_left)
ob_llama_ear_right = bpy.data.objects.new('llama_ear.right', me_ear_right)
ob_llama_leg_front_right = bpy.data.objects.new('llama_leg.front.right', me_leg_front_right)
ob_llama_body = bpy.data.objects.new('llama_body', me_body)
ob_llama_neck = bpy.data.objects.new('llama_neck', me_neck)
ob_llama_ear_left = bpy.data.objects.new('llama_ear.left', me_ear_left)
ob_llama_mouth = bpy.data.objects.new('llama_mouth', me_mouth)

# ---- transforms, parenting, visibility, modifiers, constraints
ob_armature.location = (2.289e-16, 1.553, 3.395)
ob_armature.rotation_euler = (1.571, 2.22e-16, 2.22e-16)
ob_armature.show_in_front = True
ob_armature.lineart.crease_threshold = 0.0
ob_chest_right.parent = ob_armature
ob_chest_right.matrix_parent_inverse = Matrix(((1.0, 2.22e-16, -2.22e-16, 1.801e-16), (2.22e-16, 0.0, 1.0, -3.395), (2.22e-16, -1.0, -5.96e-08, 1.553), (0.0, 0.0, 0.0, 1.0)))
ob_chest_right.location = (-1.34, 0.1712, 2.3)
ob_chest_right.rotation_euler = (1.571, 2.22e-16, 2.22e-16)
ob_chest_right.scale = (0.3, 0.8, 0.8)
ob_chest_right.lineart.crease_threshold = 0.0
_vg = ob_chest_right.vertex_groups.new(name='body')
_vg.add([0, 1, 2, 3, 4, 5, 6, 7], 1.0, 'REPLACE')
_vg = ob_chest_right.vertex_groups.new(name='neck')
_vg = ob_chest_right.vertex_groups.new(name='mouth')
_vg = ob_chest_right.vertex_groups.new(name='ear.left')
_vg = ob_chest_right.vertex_groups.new(name='ear.right')
_vg = ob_chest_right.vertex_groups.new(name='front.left.leg')
_vg = ob_chest_right.vertex_groups.new(name='back.left.leg')
_vg = ob_chest_right.vertex_groups.new(name='front.right.leg')
_vg = ob_chest_right.vertex_groups.new(name='back.right.leg')
_m = ob_chest_right.modifiers.new('Armature', 'ARMATURE')
_m.object = ob_armature
ob_chest_left.parent = ob_armature
ob_chest_left.matrix_parent_inverse = Matrix(((1.0, 2.22e-16, -2.22e-16, 1.801e-16), (2.22e-16, 0.0, 1.0, -3.395), (2.22e-16, -1.0, -5.96e-08, 1.553), (0.0, 0.0, 0.0, 1.0)))
ob_chest_left.location = (1.34, 0.1712, 2.3)
ob_chest_left.rotation_euler = (1.571, 2.22e-16, 2.22e-16)
ob_chest_left.scale = (0.3, 0.8, 0.8)
ob_chest_left.lineart.crease_threshold = 0.0
_vg = ob_chest_left.vertex_groups.new(name='body')
_vg.add([0, 1, 2, 3, 4, 5, 6, 7], 1.0, 'REPLACE')
_vg = ob_chest_left.vertex_groups.new(name='neck')
_vg = ob_chest_left.vertex_groups.new(name='mouth')
_vg = ob_chest_left.vertex_groups.new(name='ear.left')
_vg = ob_chest_left.vertex_groups.new(name='ear.right')
_vg = ob_chest_left.vertex_groups.new(name='front.left.leg')
_vg = ob_chest_left.vertex_groups.new(name='back.left.leg')
_vg = ob_chest_left.vertex_groups.new(name='front.right.leg')
_vg = ob_chest_left.vertex_groups.new(name='back.right.leg')
_m = ob_chest_left.modifiers.new('Armature', 'ARMATURE')
_m.object = ob_armature
ob_deco_neck66.parent = ob_armature
ob_deco_neck66.matrix_parent_inverse = Matrix(((1.0, 2.22e-16, -2.22e-16, 1.801e-16), (2.22e-16, 0.0, 1.0, -3.395), (2.22e-16, -1.0, -5.96e-08, 1.553), (0.0, 0.0, 0.0, 1.0)))
ob_deco_neck66.location = (-0.000209, -2.033, 4.038)
ob_deco_neck66.scale = (1.098, 0.8396, 2.39)
ob_deco_neck66.lineart.crease_threshold = 0.0
_vg = ob_deco_neck66.vertex_groups.new(name='body')
_vg = ob_deco_neck66.vertex_groups.new(name='neck')
_vg.add([0, 1, 2, 3, 4, 5, 6, 7], 1.0, 'REPLACE')
_vg = ob_deco_neck66.vertex_groups.new(name='mouth')
_vg = ob_deco_neck66.vertex_groups.new(name='ear.left')
_vg = ob_deco_neck66.vertex_groups.new(name='ear.right')
_vg = ob_deco_neck66.vertex_groups.new(name='front.left.leg')
_vg = ob_deco_neck66.vertex_groups.new(name='back.left.leg')
_vg = ob_deco_neck66.vertex_groups.new(name='front.right.leg')
_vg = ob_deco_neck66.vertex_groups.new(name='back.right.leg')
_m = ob_deco_neck66.modifiers.new('Armature', 'ARMATURE')
_m.object = ob_armature
ob_deco_leg_back_left22.parent = ob_armature
ob_deco_leg_back_left22.matrix_parent_inverse = Matrix(((1.0, 2.22e-16, -2.22e-16, 1.801e-16), (2.22e-16, 0.0, 1.0, -3.395), (2.22e-16, -1.0, -5.96e-08, 1.553), (0.0, 0.0, 0.0, 1.0)))
ob_deco_leg_back_left22.location = (0.6472, 1.012, 1.438)
ob_deco_leg_back_left22.scale = (0.45, 0.45, 1.45)
ob_deco_leg_back_left22.lineart.crease_threshold = 0.0
_vg = ob_deco_leg_back_left22.vertex_groups.new(name='body')
_vg = ob_deco_leg_back_left22.vertex_groups.new(name='neck')
_vg = ob_deco_leg_back_left22.vertex_groups.new(name='mouth')
_vg = ob_deco_leg_back_left22.vertex_groups.new(name='ear.left')
_vg = ob_deco_leg_back_left22.vertex_groups.new(name='ear.right')
_vg = ob_deco_leg_back_left22.vertex_groups.new(name='front.left.leg')
_vg = ob_deco_leg_back_left22.vertex_groups.new(name='back.left.leg')
_vg.add([0, 1, 2, 3, 4, 5, 6, 7], 1.0, 'REPLACE')
_vg = ob_deco_leg_back_left22.vertex_groups.new(name='front.right.leg')
_vg = ob_deco_leg_back_left22.vertex_groups.new(name='back.right.leg')
_m = ob_deco_leg_back_left22.modifiers.new('Armature', 'ARMATURE')
_m.object = ob_armature
ob_deco_leg_front_right55.parent = ob_armature
ob_deco_leg_front_right55.matrix_parent_inverse = Matrix(((1.0, 2.22e-16, -2.22e-16, 1.801e-16), (2.22e-16, 0.0, 1.0, -3.395), (2.22e-16, -1.0, -5.96e-08, 1.553), (0.0, 0.0, 0.0, 1.0)))
ob_deco_leg_front_right55.location = (-0.6558, -1.198, 1.438)
ob_deco_leg_front_right55.scale = (0.45, 0.45, 1.45)
ob_deco_leg_front_right55.lineart.crease_threshold = 0.0
_vg = ob_deco_leg_front_right55.vertex_groups.new(name='body')
_vg = ob_deco_leg_front_right55.vertex_groups.new(name='neck')
_vg = ob_deco_leg_front_right55.vertex_groups.new(name='mouth')
_vg = ob_deco_leg_front_right55.vertex_groups.new(name='ear.left')
_vg = ob_deco_leg_front_right55.vertex_groups.new(name='ear.right')
_vg = ob_deco_leg_front_right55.vertex_groups.new(name='front.left.leg')
_vg = ob_deco_leg_front_right55.vertex_groups.new(name='back.left.leg')
_vg = ob_deco_leg_front_right55.vertex_groups.new(name='front.right.leg')
_vg.add([0, 1, 2, 3, 4, 5, 6, 7], 1.0, 'REPLACE')
_vg = ob_deco_leg_front_right55.vertex_groups.new(name='back.right.leg')
_m = ob_deco_leg_front_right55.modifiers.new('Armature', 'ARMATURE')
_m.object = ob_armature
ob_deco_leg_front_left44.parent = ob_armature
ob_deco_leg_front_left44.matrix_parent_inverse = Matrix(((1.0, 2.22e-16, -2.22e-16, 1.801e-16), (2.22e-16, 0.0, 1.0, -3.395), (2.22e-16, -1.0, -5.96e-08, 1.553), (0.0, 0.0, 0.0, 1.0)))
ob_deco_leg_front_left44.location = (0.6472, -1.198, 1.438)
ob_deco_leg_front_left44.scale = (0.45, 0.45, 1.45)
ob_deco_leg_front_left44.lineart.crease_threshold = 0.0
_vg = ob_deco_leg_front_left44.vertex_groups.new(name='body')
_vg = ob_deco_leg_front_left44.vertex_groups.new(name='neck')
_vg = ob_deco_leg_front_left44.vertex_groups.new(name='mouth')
_vg = ob_deco_leg_front_left44.vertex_groups.new(name='ear.left')
_vg = ob_deco_leg_front_left44.vertex_groups.new(name='ear.right')
_vg = ob_deco_leg_front_left44.vertex_groups.new(name='front.left.leg')
_vg.add([0, 1, 2, 3, 4, 5, 6, 7], 1.0, 'REPLACE')
_vg = ob_deco_leg_front_left44.vertex_groups.new(name='back.left.leg')
_vg = ob_deco_leg_front_left44.vertex_groups.new(name='front.right.leg')
_vg = ob_deco_leg_front_left44.vertex_groups.new(name='back.right.leg')
_m = ob_deco_leg_front_left44.modifiers.new('Armature', 'ARMATURE')
_m.object = ob_armature
ob_deco_body11.parent = ob_armature
ob_deco_body11.matrix_parent_inverse = Matrix(((1.0, 2.22e-16, -2.22e-16, 1.801e-16), (2.22e-16, 0.0, 1.0, -3.395), (2.22e-16, -1.0, -5.96e-08, 1.553), (0.0, 0.0, 0.0, 1.0)))
ob_deco_body11.location = (1.483e-23, 1.781e-08, 2.318)
ob_deco_body11.rotation_euler = (1.571, 0.0, 2.22e-16)
ob_deco_body11.scale = (1.25, 1.05, 1.85)
ob_deco_body11.lineart.crease_threshold = 0.0
_vg = ob_deco_body11.vertex_groups.new(name='body')
_vg.add([0, 1, 2, 3, 4, 5, 6, 7], 1.0, 'REPLACE')
_vg = ob_deco_body11.vertex_groups.new(name='neck')
_vg = ob_deco_body11.vertex_groups.new(name='mouth')
_vg = ob_deco_body11.vertex_groups.new(name='ear.left')
_vg = ob_deco_body11.vertex_groups.new(name='ear.right')
_vg = ob_deco_body11.vertex_groups.new(name='front.left.leg')
_vg = ob_deco_body11.vertex_groups.new(name='back.left.leg')
_vg = ob_deco_body11.vertex_groups.new(name='front.right.leg')
_vg = ob_deco_body11.vertex_groups.new(name='back.right.leg')
_m = ob_deco_body11.modifiers.new('Armature', 'ARMATURE')
_m.object = ob_armature
ob_deco_leg_back_right33.parent = ob_armature
ob_deco_leg_back_right33.matrix_parent_inverse = Matrix(((1.0, 2.22e-16, -2.22e-16, 1.801e-16), (2.22e-16, 0.0, 1.0, -3.395), (2.22e-16, -1.0, -5.96e-08, 1.553), (0.0, 0.0, 0.0, 1.0)))
ob_deco_leg_back_right33.location = (-0.6558, 1.012, 1.438)
ob_deco_leg_back_right33.scale = (0.45, 0.45, 1.45)
ob_deco_leg_back_right33.lineart.crease_threshold = 0.0
_vg = ob_deco_leg_back_right33.vertex_groups.new(name='body')
_vg = ob_deco_leg_back_right33.vertex_groups.new(name='neck')
_vg = ob_deco_leg_back_right33.vertex_groups.new(name='mouth')
_vg = ob_deco_leg_back_right33.vertex_groups.new(name='ear.left')
_vg = ob_deco_leg_back_right33.vertex_groups.new(name='ear.right')
_vg = ob_deco_leg_back_right33.vertex_groups.new(name='front.left.leg')
_vg = ob_deco_leg_back_right33.vertex_groups.new(name='back.left.leg')
_vg = ob_deco_leg_back_right33.vertex_groups.new(name='front.right.leg')
_vg = ob_deco_leg_back_right33.vertex_groups.new(name='back.right.leg')
_vg.add([0, 1, 2, 3, 4, 5, 6, 7], 1.0, 'REPLACE')
_m = ob_deco_leg_back_right33.modifiers.new('Armature', 'ARMATURE')
_m.object = ob_armature
ob_llama_leg_back_left.parent = ob_armature
ob_llama_leg_back_left.matrix_parent_inverse = Matrix(((1.0, 2.22e-16, -2.22e-16, 1.801e-16), (2.22e-16, 0.0, 1.0, -3.395), (2.22e-16, -1.0, -5.96e-08, 1.553), (0.0, 0.0, 0.0, 1.0)))
ob_llama_leg_back_left.location = (0.6472, 1.012, 1.438)
ob_llama_leg_back_left.scale = (0.4, 0.4, 1.4)
ob_llama_leg_back_left.lineart.crease_threshold = 0.0
_vg = ob_llama_leg_back_left.vertex_groups.new(name='body')
_vg = ob_llama_leg_back_left.vertex_groups.new(name='neck')
_vg = ob_llama_leg_back_left.vertex_groups.new(name='mouth')
_vg = ob_llama_leg_back_left.vertex_groups.new(name='ear.left')
_vg = ob_llama_leg_back_left.vertex_groups.new(name='ear.right')
_vg = ob_llama_leg_back_left.vertex_groups.new(name='front.left.leg')
_vg = ob_llama_leg_back_left.vertex_groups.new(name='back.left.leg')
_vg.add([0, 1, 2, 3, 4, 5, 6, 7], 1.0, 'REPLACE')
_vg = ob_llama_leg_back_left.vertex_groups.new(name='front.right.leg')
_vg = ob_llama_leg_back_left.vertex_groups.new(name='back.right.leg')
_m = ob_llama_leg_back_left.modifiers.new('Armature', 'ARMATURE')
_m.object = ob_armature
ob_deco_leg_back_right3.parent = ob_armature
ob_deco_leg_back_right3.matrix_parent_inverse = Matrix(((1.0, 2.22e-16, -2.22e-16, 1.801e-16), (2.22e-16, 0.0, 1.0, -3.395), (2.22e-16, -1.0, -5.96e-08, 1.553), (0.0, 0.0, 0.0, 1.0)))
ob_deco_leg_back_right3.location = (-0.6558, 1.012, 1.438)
ob_deco_leg_back_right3.scale = (0.45, 0.45, 1.45)
ob_deco_leg_back_right3.lineart.crease_threshold = 0.0
_vg = ob_deco_leg_back_right3.vertex_groups.new(name='body')
_vg = ob_deco_leg_back_right3.vertex_groups.new(name='neck')
_vg = ob_deco_leg_back_right3.vertex_groups.new(name='mouth')
_vg = ob_deco_leg_back_right3.vertex_groups.new(name='ear.left')
_vg = ob_deco_leg_back_right3.vertex_groups.new(name='ear.right')
_vg = ob_deco_leg_back_right3.vertex_groups.new(name='front.left.leg')
_vg = ob_deco_leg_back_right3.vertex_groups.new(name='back.left.leg')
_vg = ob_deco_leg_back_right3.vertex_groups.new(name='front.right.leg')
_vg = ob_deco_leg_back_right3.vertex_groups.new(name='back.right.leg')
_vg.add([0, 1, 2, 3, 4, 5, 6, 7], 1.0, 'REPLACE')
_m = ob_deco_leg_back_right3.modifiers.new('Armature', 'ARMATURE')
_m.object = ob_armature
ob_deco_leg_front_left4.parent = ob_armature
ob_deco_leg_front_left4.matrix_parent_inverse = Matrix(((1.0, 2.22e-16, -2.22e-16, 1.801e-16), (2.22e-16, 0.0, 1.0, -3.395), (2.22e-16, -1.0, -5.96e-08, 1.553), (0.0, 0.0, 0.0, 1.0)))
ob_deco_leg_front_left4.location = (0.6472, -1.198, 1.438)
ob_deco_leg_front_left4.scale = (0.45, 0.45, 1.45)
ob_deco_leg_front_left4.lineart.crease_threshold = 0.0
_vg = ob_deco_leg_front_left4.vertex_groups.new(name='body')
_vg = ob_deco_leg_front_left4.vertex_groups.new(name='neck')
_vg = ob_deco_leg_front_left4.vertex_groups.new(name='mouth')
_vg = ob_deco_leg_front_left4.vertex_groups.new(name='ear.left')
_vg = ob_deco_leg_front_left4.vertex_groups.new(name='ear.right')
_vg = ob_deco_leg_front_left4.vertex_groups.new(name='front.left.leg')
_vg.add([0, 1, 2, 3, 4, 5, 6, 7], 1.0, 'REPLACE')
_vg = ob_deco_leg_front_left4.vertex_groups.new(name='back.left.leg')
_vg = ob_deco_leg_front_left4.vertex_groups.new(name='front.right.leg')
_vg = ob_deco_leg_front_left4.vertex_groups.new(name='back.right.leg')
_m = ob_deco_leg_front_left4.modifiers.new('Armature', 'ARMATURE')
_m.object = ob_armature
ob_deco_leg_front_right5.parent = ob_armature
ob_deco_leg_front_right5.matrix_parent_inverse = Matrix(((1.0, 2.22e-16, -2.22e-16, 1.801e-16), (2.22e-16, 0.0, 1.0, -3.395), (2.22e-16, -1.0, -5.96e-08, 1.553), (0.0, 0.0, 0.0, 1.0)))
ob_deco_leg_front_right5.location = (-0.6558, -1.198, 1.438)
ob_deco_leg_front_right5.scale = (0.45, 0.45, 1.45)
ob_deco_leg_front_right5.lineart.crease_threshold = 0.0
_vg = ob_deco_leg_front_right5.vertex_groups.new(name='body')
_vg = ob_deco_leg_front_right5.vertex_groups.new(name='neck')
_vg = ob_deco_leg_front_right5.vertex_groups.new(name='mouth')
_vg = ob_deco_leg_front_right5.vertex_groups.new(name='ear.left')
_vg = ob_deco_leg_front_right5.vertex_groups.new(name='ear.right')
_vg = ob_deco_leg_front_right5.vertex_groups.new(name='front.left.leg')
_vg = ob_deco_leg_front_right5.vertex_groups.new(name='back.left.leg')
_vg = ob_deco_leg_front_right5.vertex_groups.new(name='front.right.leg')
_vg.add([0, 1, 2, 3, 4, 5, 6, 7], 1.0, 'REPLACE')
_vg = ob_deco_leg_front_right5.vertex_groups.new(name='back.right.leg')
_m = ob_deco_leg_front_right5.modifiers.new('Armature', 'ARMATURE')
_m.object = ob_armature
ob_deco_neck6.parent = ob_armature
ob_deco_neck6.matrix_parent_inverse = Matrix(((1.0, 2.22e-16, -2.22e-16, 1.801e-16), (2.22e-16, 0.0, 1.0, -3.395), (2.22e-16, -1.0, -5.96e-08, 1.553), (0.0, 0.0, 0.0, 1.0)))
ob_deco_neck6.location = (-0.000209, -2.033, 4.038)
ob_deco_neck6.scale = (1.098, 0.8396, 2.39)
ob_deco_neck6.lineart.crease_threshold = 0.0
_vg = ob_deco_neck6.vertex_groups.new(name='body')
_vg = ob_deco_neck6.vertex_groups.new(name='neck')
_vg.add([0, 1, 2, 3, 4, 5, 6, 7], 1.0, 'REPLACE')
_vg = ob_deco_neck6.vertex_groups.new(name='mouth')
_vg = ob_deco_neck6.vertex_groups.new(name='ear.left')
_vg = ob_deco_neck6.vertex_groups.new(name='ear.right')
_vg = ob_deco_neck6.vertex_groups.new(name='front.left.leg')
_vg = ob_deco_neck6.vertex_groups.new(name='back.left.leg')
_vg = ob_deco_neck6.vertex_groups.new(name='front.right.leg')
_vg = ob_deco_neck6.vertex_groups.new(name='back.right.leg')
_m = ob_deco_neck6.modifiers.new('Armature', 'ARMATURE')
_m.object = ob_armature
ob_deco_body1.parent = ob_armature
ob_deco_body1.matrix_parent_inverse = Matrix(((1.0, 2.22e-16, -2.22e-16, 1.801e-16), (2.22e-16, 0.0, 1.0, -3.395), (2.22e-16, -1.0, -5.96e-08, 1.553), (0.0, 0.0, 0.0, 1.0)))
ob_deco_body1.location = (1.483e-23, 1.781e-08, 2.318)
ob_deco_body1.rotation_euler = (1.571, 0.0, 2.22e-16)
ob_deco_body1.scale = (1.25, 1.05, 1.85)
ob_deco_body1.lineart.crease_threshold = 0.0
_vg = ob_deco_body1.vertex_groups.new(name='body')
_vg.add([0, 1, 2, 3, 4, 5, 6, 7], 1.0, 'REPLACE')
_vg = ob_deco_body1.vertex_groups.new(name='neck')
_vg = ob_deco_body1.vertex_groups.new(name='mouth')
_vg = ob_deco_body1.vertex_groups.new(name='ear.left')
_vg = ob_deco_body1.vertex_groups.new(name='ear.right')
_vg = ob_deco_body1.vertex_groups.new(name='front.left.leg')
_vg = ob_deco_body1.vertex_groups.new(name='back.left.leg')
_vg = ob_deco_body1.vertex_groups.new(name='front.right.leg')
_vg = ob_deco_body1.vertex_groups.new(name='back.right.leg')
_m = ob_deco_body1.modifiers.new('Armature', 'ARMATURE')
_m.object = ob_armature
ob_llama_leg_back_right.parent = ob_armature
ob_llama_leg_back_right.matrix_parent_inverse = Matrix(((1.0, 2.22e-16, -2.22e-16, 1.801e-16), (2.22e-16, 0.0, 1.0, -3.395), (2.22e-16, -1.0, -5.96e-08, 1.553), (0.0, 0.0, 0.0, 1.0)))
ob_llama_leg_back_right.location = (-0.6558, 1.012, 1.438)
ob_llama_leg_back_right.scale = (0.4, 0.4, 1.4)
ob_llama_leg_back_right.lineart.crease_threshold = 0.0
_vg = ob_llama_leg_back_right.vertex_groups.new(name='body')
_vg = ob_llama_leg_back_right.vertex_groups.new(name='neck')
_vg = ob_llama_leg_back_right.vertex_groups.new(name='mouth')
_vg = ob_llama_leg_back_right.vertex_groups.new(name='ear.left')
_vg = ob_llama_leg_back_right.vertex_groups.new(name='ear.right')
_vg = ob_llama_leg_back_right.vertex_groups.new(name='front.left.leg')
_vg = ob_llama_leg_back_right.vertex_groups.new(name='back.left.leg')
_vg = ob_llama_leg_back_right.vertex_groups.new(name='front.right.leg')
_vg = ob_llama_leg_back_right.vertex_groups.new(name='back.right.leg')
_vg.add([0, 1, 2, 3, 4, 5, 6, 7], 1.0, 'REPLACE')
_m = ob_llama_leg_back_right.modifiers.new('Armature', 'ARMATURE')
_m.object = ob_armature
ob_deco_leg_back_left2.parent = ob_armature
ob_deco_leg_back_left2.matrix_parent_inverse = Matrix(((1.0, 2.22e-16, -2.22e-16, 1.801e-16), (2.22e-16, 0.0, 1.0, -3.395), (2.22e-16, -1.0, -5.96e-08, 1.553), (0.0, 0.0, 0.0, 1.0)))
ob_deco_leg_back_left2.location = (0.6472, 1.012, 1.438)
ob_deco_leg_back_left2.scale = (0.45, 0.45, 1.45)
ob_deco_leg_back_left2.lineart.crease_threshold = 0.0
_vg = ob_deco_leg_back_left2.vertex_groups.new(name='body')
_vg = ob_deco_leg_back_left2.vertex_groups.new(name='neck')
_vg = ob_deco_leg_back_left2.vertex_groups.new(name='mouth')
_vg = ob_deco_leg_back_left2.vertex_groups.new(name='ear.left')
_vg = ob_deco_leg_back_left2.vertex_groups.new(name='ear.right')
_vg = ob_deco_leg_back_left2.vertex_groups.new(name='front.left.leg')
_vg = ob_deco_leg_back_left2.vertex_groups.new(name='back.left.leg')
_vg.add([0, 1, 2, 3, 4, 5, 6, 7], 1.0, 'REPLACE')
_vg = ob_deco_leg_back_left2.vertex_groups.new(name='front.right.leg')
_vg = ob_deco_leg_back_left2.vertex_groups.new(name='back.right.leg')
_m = ob_deco_leg_back_left2.modifiers.new('Armature', 'ARMATURE')
_m.object = ob_armature
ob_llama_leg_front_left.parent = ob_armature
ob_llama_leg_front_left.matrix_parent_inverse = Matrix(((1.0, 2.22e-16, -2.22e-16, 1.801e-16), (2.22e-16, 0.0, 1.0, -3.395), (2.22e-16, -1.0, -5.96e-08, 1.553), (0.0, 0.0, 0.0, 1.0)))
ob_llama_leg_front_left.location = (0.6472, -1.198, 1.438)
ob_llama_leg_front_left.scale = (0.4, 0.4, 1.4)
ob_llama_leg_front_left.lineart.crease_threshold = 0.0
_vg = ob_llama_leg_front_left.vertex_groups.new(name='body')
_vg = ob_llama_leg_front_left.vertex_groups.new(name='neck')
_vg = ob_llama_leg_front_left.vertex_groups.new(name='mouth')
_vg = ob_llama_leg_front_left.vertex_groups.new(name='ear.left')
_vg = ob_llama_leg_front_left.vertex_groups.new(name='ear.right')
_vg = ob_llama_leg_front_left.vertex_groups.new(name='front.left.leg')
_vg.add([0, 1, 2, 3, 4, 5, 6, 7], 1.0, 'REPLACE')
_vg = ob_llama_leg_front_left.vertex_groups.new(name='back.left.leg')
_vg = ob_llama_leg_front_left.vertex_groups.new(name='front.right.leg')
_vg = ob_llama_leg_front_left.vertex_groups.new(name='back.right.leg')
_m = ob_llama_leg_front_left.modifiers.new('Armature', 'ARMATURE')
_m.object = ob_armature
ob_llama_ear_right.parent = ob_armature
ob_llama_ear_right.matrix_parent_inverse = Matrix(((1.0, 2.22e-16, -2.22e-16, 1.801e-16), (2.22e-16, 0.0, 1.0, -3.395), (2.22e-16, -1.0, -5.96e-08, 1.553), (0.0, 0.0, 0.0, 1.0)))
ob_llama_ear_right.location = (-0.6304, -2.032, 6.749)
ob_llama_ear_right.scale = (0.3875, 0.2583, 0.3875)
ob_llama_ear_right.lineart.crease_threshold = 0.0
_vg = ob_llama_ear_right.vertex_groups.new(name='body')
_vg = ob_llama_ear_right.vertex_groups.new(name='neck')
_vg = ob_llama_ear_right.vertex_groups.new(name='mouth')
_vg = ob_llama_ear_right.vertex_groups.new(name='ear.left')
_vg = ob_llama_ear_right.vertex_groups.new(name='ear.right')
_vg.add([0, 1, 2, 3, 4, 5, 6, 7], 1.0, 'REPLACE')
_vg = ob_llama_ear_right.vertex_groups.new(name='front.left.leg')
_vg = ob_llama_ear_right.vertex_groups.new(name='back.left.leg')
_vg = ob_llama_ear_right.vertex_groups.new(name='front.right.leg')
_vg = ob_llama_ear_right.vertex_groups.new(name='back.right.leg')
_m = ob_llama_ear_right.modifiers.new('Armature', 'ARMATURE')
_m.object = ob_armature
ob_llama_leg_front_right.parent = ob_armature
ob_llama_leg_front_right.matrix_parent_inverse = Matrix(((1.0, 2.22e-16, -2.22e-16, 1.801e-16), (2.22e-16, 0.0, 1.0, -3.395), (2.22e-16, -1.0, -5.96e-08, 1.553), (0.0, 0.0, 0.0, 1.0)))
ob_llama_leg_front_right.location = (-0.6558, -1.198, 1.438)
ob_llama_leg_front_right.scale = (0.4, 0.4, 1.4)
ob_llama_leg_front_right.lineart.crease_threshold = 0.0
_vg = ob_llama_leg_front_right.vertex_groups.new(name='body')
_vg = ob_llama_leg_front_right.vertex_groups.new(name='neck')
_vg = ob_llama_leg_front_right.vertex_groups.new(name='mouth')
_vg = ob_llama_leg_front_right.vertex_groups.new(name='ear.left')
_vg = ob_llama_leg_front_right.vertex_groups.new(name='ear.right')
_vg = ob_llama_leg_front_right.vertex_groups.new(name='front.left.leg')
_vg = ob_llama_leg_front_right.vertex_groups.new(name='back.left.leg')
_vg = ob_llama_leg_front_right.vertex_groups.new(name='front.right.leg')
_vg.add([0, 1, 2, 3, 4, 5, 6, 7], 1.0, 'REPLACE')
_vg = ob_llama_leg_front_right.vertex_groups.new(name='back.right.leg')
_m = ob_llama_leg_front_right.modifiers.new('Armature', 'ARMATURE')
_m.object = ob_armature
ob_llama_body.parent = ob_armature
ob_llama_body.matrix_parent_inverse = Matrix(((1.0, 2.22e-16, -2.22e-16, 1.801e-16), (2.22e-16, 0.0, 1.0, -3.395), (2.22e-16, -1.0, -5.96e-08, 1.553), (0.0, 0.0, 0.0, 1.0)))
ob_llama_body.location = (6.921e-24, 1.781e-08, 2.318)
ob_llama_body.rotation_euler = (1.571, 2.22e-16, 2.22e-16)
ob_llama_body.scale = (1.2, 1.0, 1.8)
ob_llama_body.lineart.crease_threshold = 0.0
_vg = ob_llama_body.vertex_groups.new(name='body')
_vg.add([0, 1, 2, 3, 4, 5, 6, 7], 1.0, 'REPLACE')
_vg = ob_llama_body.vertex_groups.new(name='neck')
_vg = ob_llama_body.vertex_groups.new(name='mouth')
_vg = ob_llama_body.vertex_groups.new(name='ear.left')
_vg = ob_llama_body.vertex_groups.new(name='ear.right')
_vg = ob_llama_body.vertex_groups.new(name='front.left.leg')
_vg = ob_llama_body.vertex_groups.new(name='back.left.leg')
_vg = ob_llama_body.vertex_groups.new(name='front.right.leg')
_vg = ob_llama_body.vertex_groups.new(name='back.right.leg')
_m = ob_llama_body.modifiers.new('Armature', 'ARMATURE')
_m.object = ob_armature
ob_llama_neck.parent = ob_armature
ob_llama_neck.matrix_parent_inverse = Matrix(((1.0, 2.22e-16, -2.22e-16, 1.801e-16), (2.22e-16, 0.0, 1.0, -3.395), (2.22e-16, -1.0, -5.96e-08, 1.553), (0.0, 0.0, 0.0, 1.0)))
ob_llama_neck.location = (-0.000209, -2.033, 4.038)
ob_llama_neck.scale = (1.033, 0.775, 2.325)
ob_llama_neck.lineart.crease_threshold = 0.0
_vg = ob_llama_neck.vertex_groups.new(name='body')
_vg = ob_llama_neck.vertex_groups.new(name='neck')
_vg.add([0, 1, 2, 3, 4, 5, 6, 7], 1.0, 'REPLACE')
_vg = ob_llama_neck.vertex_groups.new(name='mouth')
_vg = ob_llama_neck.vertex_groups.new(name='ear.left')
_vg = ob_llama_neck.vertex_groups.new(name='ear.right')
_vg = ob_llama_neck.vertex_groups.new(name='front.left.leg')
_vg = ob_llama_neck.vertex_groups.new(name='back.left.leg')
_vg = ob_llama_neck.vertex_groups.new(name='front.right.leg')
_vg = ob_llama_neck.vertex_groups.new(name='back.right.leg')
_m = ob_llama_neck.modifiers.new('Armature', 'ARMATURE')
_m.object = ob_armature
ob_llama_ear_left.parent = ob_armature
ob_llama_ear_left.matrix_parent_inverse = Matrix(((1.0, 2.22e-16, -2.22e-16, 1.801e-16), (2.22e-16, 0.0, 1.0, -3.395), (2.22e-16, -1.0, -5.96e-08, 1.553), (0.0, 0.0, 0.0, 1.0)))
ob_llama_ear_left.location = (0.6355, -2.032, 6.749)
ob_llama_ear_left.scale = (0.3875, 0.2583, 0.3875)
ob_llama_ear_left.lineart.crease_threshold = 0.0
_vg = ob_llama_ear_left.vertex_groups.new(name='body')
_vg = ob_llama_ear_left.vertex_groups.new(name='neck')
_vg = ob_llama_ear_left.vertex_groups.new(name='mouth')
_vg = ob_llama_ear_left.vertex_groups.new(name='ear.left')
_vg.add([0, 1, 2, 3, 4, 5, 6, 7], 1.0, 'REPLACE')
_vg = ob_llama_ear_left.vertex_groups.new(name='ear.right')
_vg = ob_llama_ear_left.vertex_groups.new(name='front.left.leg')
_vg = ob_llama_ear_left.vertex_groups.new(name='back.left.leg')
_vg = ob_llama_ear_left.vertex_groups.new(name='front.right.leg')
_vg = ob_llama_ear_left.vertex_groups.new(name='back.right.leg')
_m = ob_llama_ear_left.modifiers.new('Armature', 'ARMATURE')
_m.object = ob_armature
ob_llama_mouth.parent = ob_armature
ob_llama_mouth.matrix_parent_inverse = Matrix(((1.0, 2.22e-16, -2.22e-16, 1.801e-16), (2.22e-16, 0.0, 1.0, -3.395), (2.22e-16, -1.0, -5.96e-08, 1.553), (0.0, 0.0, 0.0, 1.0)))
ob_llama_mouth.location = (-0.000209, -2.673, 5.332)
ob_llama_mouth.scale = (0.5167, 1.163, 0.5167)
ob_llama_mouth.lineart.crease_threshold = 0.0
_vg = ob_llama_mouth.vertex_groups.new(name='body')
_vg = ob_llama_mouth.vertex_groups.new(name='neck')
_vg = ob_llama_mouth.vertex_groups.new(name='mouth')
_vg.add([0, 1, 2, 3, 4, 5, 6, 7], 1.0, 'REPLACE')
_vg = ob_llama_mouth.vertex_groups.new(name='ear.left')
_vg = ob_llama_mouth.vertex_groups.new(name='ear.right')
_vg = ob_llama_mouth.vertex_groups.new(name='front.left.leg')
_vg = ob_llama_mouth.vertex_groups.new(name='back.left.leg')
_vg = ob_llama_mouth.vertex_groups.new(name='front.right.leg')
_vg = ob_llama_mouth.vertex_groups.new(name='back.right.leg')
_m = ob_llama_mouth.modifiers.new('Armature', 'ARMATURE')
_m.object = ob_armature

# ---- collection membership
col_collection_1.objects.link(ob_armature)
col_collection_1.objects.link(ob_chest_right)
col_collection_1.objects.link(ob_chest_left)
col_collection_1.objects.link(ob_deco_neck66)
col_collection_1.objects.link(ob_deco_leg_back_left22)
col_collection_1.objects.link(ob_deco_leg_front_right55)
col_collection_1.objects.link(ob_deco_leg_front_left44)
col_collection_1.objects.link(ob_deco_body11)
col_collection_1.objects.link(ob_deco_leg_back_right33)
col_collection_1.objects.link(ob_llama_leg_back_left)
col_collection_1.objects.link(ob_deco_leg_back_right3)
col_collection_1.objects.link(ob_deco_leg_front_left4)
col_collection_1.objects.link(ob_deco_leg_front_right5)
col_collection_1.objects.link(ob_deco_neck6)
col_collection_1.objects.link(ob_deco_body1)
col_collection_1.objects.link(ob_llama_leg_back_right)
col_collection_1.objects.link(ob_deco_leg_back_left2)
col_collection_1.objects.link(ob_llama_leg_front_left)
col_collection_1.objects.link(ob_llama_ear_right)
col_collection_1.objects.link(ob_llama_leg_front_right)
col_collection_1.objects.link(ob_llama_body)
col_collection_1.objects.link(ob_llama_neck)
col_collection_1.objects.link(ob_llama_ear_left)
col_collection_1.objects.link(ob_llama_mouth)

# ---- scene / render settings (as saved in the file)
scene.frame_start = 0; scene.frame_end = 120; scene.frame_set(0)
scene.render.engine = 'BLENDER_EEVEE_NEXT'
scene.render.resolution_percentage = 50
scene.render.dither_intensity = 0.0
scene.render.film_transparent = True
scene.cycles.use_denoising = False
scene.cycles.samples = 10
scene.cycles.sampling_pattern = 'TABULATED_SOBOL'
scene.cycles.light_sampling_threshold = 0.0
scene.cycles.use_adaptive_sampling = False
scene.cycles.use_light_tree = False
scene.cycles.blur_glossy = 0.0
scene.cycles.pixel_filter_type = 'GAUSSIAN'
scene.cycles.sample_clamp_indirect = 0.0
scene.view_settings.view_transform = 'Standard'
bpy.context.view_layer.update()

# ---- added for rendering (the .blend has no active camera and no usable light): camera, sun
cam_auto = bpy.data.cameras.new('AutoCamera')
cam_auto.lens = 50.0
cam_auto.sensor_width = 36.0
cam_auto.clip_end = 1000.0
ob_auto_camera = bpy.data.objects.new('AutoCamera', cam_auto)
scene.collection.objects.link(ob_auto_camera)
ob_auto_camera.location = (8.97954, -11.7682, 10.7456)
ob_auto_camera.rotation_euler = (1.09748, -7.21219e-08, 0.694738)
scene.camera = ob_auto_camera
light_auto_sun = bpy.data.lights.new('AutoSun', 'SUN')
light_auto_sun.energy = 3.0
light_auto_sun.angle = 0.0523599
ob_auto_sun = bpy.data.objects.new('AutoSun', light_auto_sun)
scene.collection.objects.link(ob_auto_sun)
ob_auto_sun.rotation_euler = (0.872665, 0.174533, 0.523599)
bpy.context.view_layer.update()

